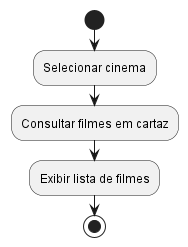

The diagram above was rendered by PlantUML. Its source (embedded in the PNG):
@startuml

start

:Selecionar cinema;
:Consultar filmes em cartaz;
:Exibir lista de filmes;

stop

@enduml